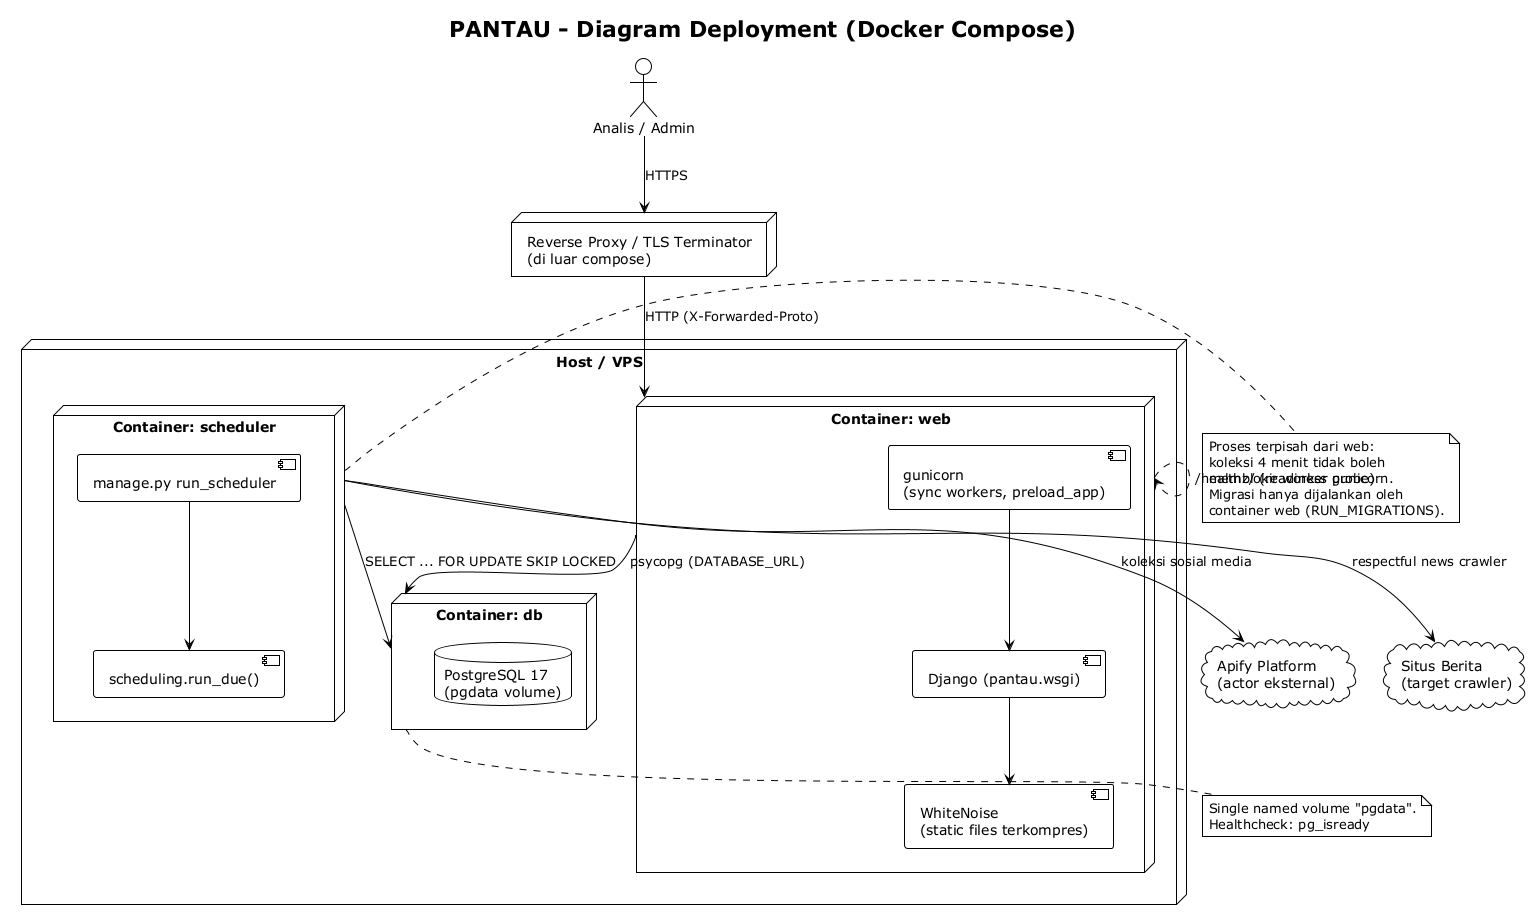

The diagram above was rendered by PlantUML. Its source (embedded in the PNG):
@startuml 01_deployment
!theme plain
title PANTAU - Diagram Deployment (Docker Compose)

node "Host / VPS" {
  node "Container: web" as web {
    component "gunicorn\n(sync workers, preload_app)" as gunicorn
    component "Django (pantau.wsgi)" as django
    component "WhiteNoise\n(static files terkompres)" as whitenoise
    gunicorn --> django
    django --> whitenoise
  }

  node "Container: scheduler" as scheduler {
    component "manage.py run_scheduler" as runsched
    component "scheduling.run_due()" as rundue
    runsched --> rundue
  }

  node "Container: db" as db_container {
    database "PostgreSQL 17\n(pgdata volume)" as pg
  }
}

cloud "Apify Platform\n(actor eksternal)" as apify
cloud "Situs Berita\n(target crawler)" as news
actor "Analis / Admin" as user
node "Reverse Proxy / TLS Terminator\n(di luar compose)" as proxy

user --> proxy : HTTPS
proxy --> web : HTTP (X-Forwarded-Proto)
web --> db_container : psycopg (DATABASE_URL)
scheduler --> db_container : "SELECT ... FOR UPDATE SKIP LOCKED"
scheduler --> apify : "koleksi sosial media"
scheduler --> news : "respectful news crawler"
web ..> web : "/healthz/ (readiness probe)"

note right of scheduler
  Proses terpisah dari web:
  koleksi 4 menit tidak boleh
  memblokir worker gunicorn.
  Migrasi hanya dijalankan oleh
  container web (RUN_MIGRATIONS).
end note

note bottom of db_container
  Single named volume "pgdata".
  Healthcheck: pg_isready
end note

@enduml